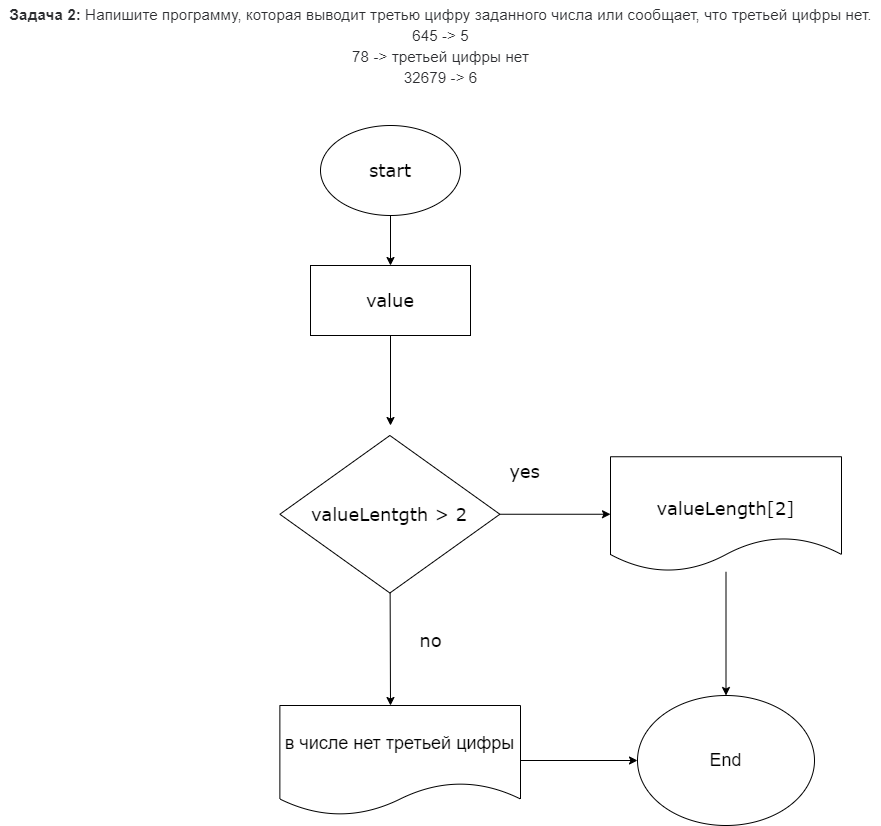

The diagram above was exported from draw.io. Its source (the exported page's mxGraphModel, read from the mxfile embedded in the PNG):
<mxGraphModel dx="2197" dy="736" grid="1" gridSize="10" guides="1" tooltips="1" connect="1" arrows="1" fold="1" page="1" pageScale="1" pageWidth="827" pageHeight="1169" math="0" shadow="0">
  <root>
    <mxCell id="0" />
    <mxCell id="1" parent="0" />
    <mxCell id="2" value="&lt;span id=&quot;docs-internal-guid-4387a0fa-7fff-7ef6-b49f-54fc67b654cb&quot;&gt;&lt;p dir=&quot;ltr&quot; style=&quot;line-height: 1.38 ; background-color: #ffffff ; margin-top: 0pt ; margin-bottom: 0pt&quot;&gt;&lt;span style=&quot;font-size: 11.5pt ; font-family: &amp;#34;roboto&amp;#34; , sans-serif ; color: rgb(44 , 45 , 48) ; background-color: transparent ; font-weight: 700 ; vertical-align: baseline&quot;&gt;Задача 2:&lt;/span&gt;&lt;span style=&quot;font-size: 11.5pt ; font-family: &amp;#34;roboto&amp;#34; , sans-serif ; color: rgb(44 , 45 , 48) ; background-color: transparent ; vertical-align: baseline&quot;&gt; Напишите программу, которая выводит третью цифру заданного числа или сообщает, что третьей цифры нет.&lt;/span&gt;&lt;/p&gt;&lt;p dir=&quot;ltr&quot; style=&quot;line-height: 1.38 ; background-color: #ffffff ; margin-top: 0pt ; margin-bottom: 0pt&quot;&gt;&lt;span style=&quot;font-size: 11.5pt ; font-family: &amp;#34;roboto&amp;#34; , sans-serif ; color: rgb(44 , 45 , 48) ; background-color: transparent ; vertical-align: baseline&quot;&gt;645 -&amp;gt; 5&lt;/span&gt;&lt;/p&gt;&lt;p dir=&quot;ltr&quot; style=&quot;line-height: 1.38 ; background-color: #ffffff ; margin-top: 0pt ; margin-bottom: 0pt&quot;&gt;&lt;span style=&quot;font-size: 11.5pt ; font-family: &amp;#34;roboto&amp;#34; , sans-serif ; color: rgb(44 , 45 , 48) ; background-color: transparent ; vertical-align: baseline&quot;&gt;78 -&amp;gt; третьей цифры нет&lt;/span&gt;&lt;/p&gt;&lt;p dir=&quot;ltr&quot; style=&quot;line-height: 1.38 ; background-color: #ffffff ; margin-top: 0pt ; margin-bottom: 0pt&quot;&gt;&lt;span style=&quot;font-size: 11.5pt ; font-family: &amp;#34;roboto&amp;#34; , sans-serif ; color: rgb(44 , 45 , 48) ; background-color: transparent ; vertical-align: baseline&quot;&gt;32679 -&amp;gt; 6&lt;/span&gt;&lt;/p&gt;&lt;div&gt;&lt;span style=&quot;font-size: 11.5pt ; font-family: &amp;#34;roboto&amp;#34; , sans-serif ; color: rgb(44 , 45 , 48) ; background-color: transparent ; vertical-align: baseline&quot;&gt;&lt;br&gt;&lt;/span&gt;&lt;/div&gt;&lt;/span&gt;" style="text;html=1;align=center;verticalAlign=middle;resizable=0;points=[];autosize=1;strokeColor=none;fillColor=none;" parent="1" vertex="1">
      <mxGeometry x="-290" y="5" width="880" height="110" as="geometry" />
    </mxCell>
    <mxCell id="3" value="" style="edgeStyle=none;html=1;fontFamily=Verdana;fontSize=18;" parent="1" source="4" target="6" edge="1">
      <mxGeometry relative="1" as="geometry" />
    </mxCell>
    <mxCell id="4" value="start" style="ellipse;whiteSpace=wrap;html=1;fontFamily=Verdana;fontSize=18;" parent="1" vertex="1">
      <mxGeometry x="30" y="130" width="140" height="90" as="geometry" />
    </mxCell>
    <mxCell id="5" value="" style="edgeStyle=none;html=1;fontFamily=Verdana;fontSize=18;" parent="1" source="6" edge="1">
      <mxGeometry relative="1" as="geometry">
        <mxPoint x="100" y="430" as="targetPoint" />
      </mxGeometry>
    </mxCell>
    <mxCell id="6" value="value" style="whiteSpace=wrap;html=1;fontSize=18;fontFamily=Verdana;" parent="1" vertex="1">
      <mxGeometry x="20" y="270" width="160" height="70" as="geometry" />
    </mxCell>
    <mxCell id="9" value="" style="edgeStyle=none;html=1;fontFamily=Verdana;fontSize=18;" parent="1" source="11" edge="1">
      <mxGeometry relative="1" as="geometry">
        <mxPoint x="100" y="710" as="targetPoint" />
      </mxGeometry>
    </mxCell>
    <mxCell id="10" style="edgeStyle=none;html=1;exitX=1;exitY=0.5;exitDx=0;exitDy=0;" parent="1" source="11" target="13" edge="1">
      <mxGeometry relative="1" as="geometry" />
    </mxCell>
    <mxCell id="11" value="valueLentgth &amp;gt; 2" style="rhombus;whiteSpace=wrap;html=1;fontSize=18;fontFamily=Verdana;" parent="1" vertex="1">
      <mxGeometry x="-10.63" y="440" width="220" height="157.5" as="geometry" />
    </mxCell>
    <mxCell id="12" value="no" style="text;html=1;align=center;verticalAlign=middle;resizable=0;points=[];autosize=1;strokeColor=none;fillColor=none;fontSize=18;fontFamily=Verdana;" parent="1" vertex="1">
      <mxGeometry x="120" y="630" width="40" height="30" as="geometry" />
    </mxCell>
    <mxCell id="37" value="" style="edgeStyle=none;html=1;fontSize=18;" edge="1" parent="1" source="13" target="36">
      <mxGeometry relative="1" as="geometry" />
    </mxCell>
    <mxCell id="13" value="&lt;br&gt;valueLength[2]" style="shape=document;whiteSpace=wrap;html=1;boundedLbl=1;fontFamily=Verdana;fontSize=18;" parent="1" vertex="1">
      <mxGeometry x="320" y="461.25" width="231" height="115" as="geometry" />
    </mxCell>
    <mxCell id="17" value="yes" style="text;html=1;align=center;verticalAlign=middle;resizable=0;points=[];autosize=1;strokeColor=none;fillColor=none;fontSize=18;fontFamily=Verdana;" parent="1" vertex="1">
      <mxGeometry x="209.37" y="461.25" width="50" height="30" as="geometry" />
    </mxCell>
    <mxCell id="38" value="" style="edgeStyle=none;html=1;fontSize=18;" edge="1" parent="1" source="35" target="36">
      <mxGeometry relative="1" as="geometry" />
    </mxCell>
    <mxCell id="35" value="в числе нет третьей цифры" style="shape=document;whiteSpace=wrap;html=1;boundedLbl=1;labelBackgroundColor=none;fontSize=18;" vertex="1" parent="1">
      <mxGeometry x="-10.630000000000003" y="710" width="240.63" height="110" as="geometry" />
    </mxCell>
    <mxCell id="36" value="End" style="ellipse;whiteSpace=wrap;html=1;labelBackgroundColor=none;fontSize=18;" vertex="1" parent="1">
      <mxGeometry x="347" y="700" width="177" height="130" as="geometry" />
    </mxCell>
  </root>
</mxGraphModel>